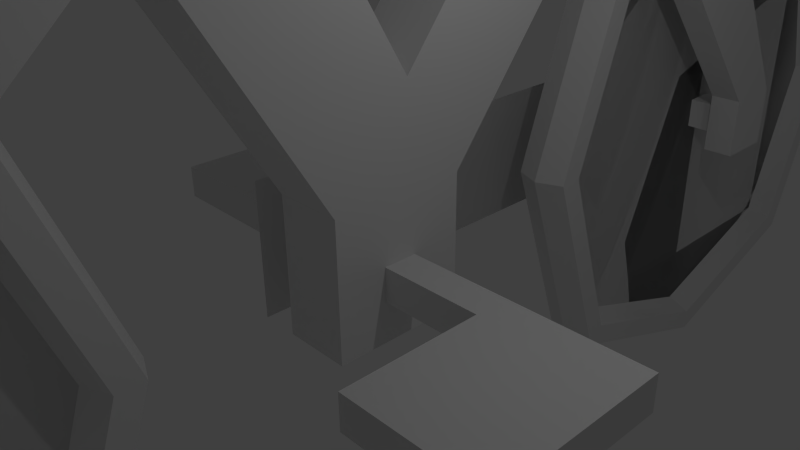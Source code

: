 # Source: bike.blend  (saved by Blender 2.76.0; exported with 4.5.12 LTS)
import bpy
from mathutils import Matrix  # noqa: F401  (used for matrix-valued properties, if any)

bpy.ops.wm.read_factory_settings(use_empty=True)
scene = bpy.context.scene
scene.name = 'Scene'

# ---- collections
col_collection_1 = bpy.data.collections.new('Collection 1'); scene.collection.children.link(col_collection_1)

# ---- materials (node trees are filled in below, after node groups)
mat_material = bpy.data.materials.new('Material')
mat_material.alpha_threshold = 0.0
mat_material.use_transparent_shadow = False
mat_material.roughness = 0.5
mat_material.line_color = (0.0, 0.0, 0.0, 1.0)

# ---- material node trees

# ---- world
world_world = bpy.data.worlds.new('World'); scene.world = world_world
world_world.color = (0.05088, 0.05088, 0.05088)
world_world.use_sun_shadow = False
world_world.sun_shadow_jitter_overblur = 0.0
world_world.cycles.sampling_method = 'MANUAL'
world_world.cycles.sample_map_resolution = 256

# ---- cameras
cam_camera = bpy.data.cameras.new('Camera')
cam_camera.clip_end = 100.0
cam_camera.lens = 35.0
cam_camera.sensor_width = 32.0
cam_camera.sensor_height = 18.0
cam_camera.ortho_scale = 7.314
cam_camera.dof.focus_distance = 0.0
cam_camera.dof.aperture_fstop = 128.0

# ---- lights
light_lamp = bpy.data.lights.new('Lamp', 'POINT')
light_lamp.transmission_factor = 0.0
light_lamp.cutoff_distance = 30.0
light_lamp.energy = 100.0
light_lamp.shadow_buffer_clip_start = 1.001
light_lamp.shadow_soft_size = 0.1
light_lamp.shadow_maximum_resolution = 0.006
light_lamp.use_absolute_resolution = True
light_lamp.cycles.use_multiple_importance_sampling = False

# ---- meshes
me_cube = bpy.data.meshes.new('Cube')
me_cube.from_pydata([(0.5312, 0.0625, -0.03125), (0.5312, -0.0625, -0.03125), (-0.5312, -0.0625, -0.03125), (-0.5312, 0.0625, -0.03125), (0.3125, 0.0625, 0.4375), (0.3125, -0.0625, 0.4375), (0.712, 0.02565, -0.212), (0.712, -0.02565, -0.212), (0.288, -0.02565, -0.212), (0.288, 0.02565, -0.212), (0.712, 0.02565, 0.212), (0.712, -0.02565, 0.212), (0.288, -0.02565, 0.212), (0.288, 0.02565, 0.212), (-0.288, 0.02565, -0.212), (-0.288, -0.02565, -0.212), (-0.712, -0.02565, -0.212), (-0.712, 0.02565, -0.212), (-0.288, 0.02565, 0.212), (-0.288, -0.02565, 0.212), (-0.712, -0.02565, 0.212), (-0.712, 0.02565, 0.212), (0.5312, 0.0625, 0.03125), (0.3125, 0.0625, 0.375), (0.5312, -0.0625, 0.03125), (0.3125, -0.0625, 0.375), (-0.5312, -0.0625, 0.03125), (-0.5312, 0.0625, 0.03125), (-0.4687, 0.0625, -0.03125), (-0.4687, 0.0625, 0.03125), (0.4688, 0.0625, -0.03125), (0.1875, 0.0625, 0.4375), (0.1875, 0.0625, 0.375), (0.4688, 0.0625, 0.03125), (0.0625, 0.06641, -0.0625), (-0.125, 0.0625, 0.4375), (-0.125, 0.0625, 0.375), (0.0625, 0.06641, 0.0625), (-0.0625, 0.06641, -0.0625), (-0.2187, 0.0625, 0.4375), (-0.25, 0.0625, 0.375), (-0.0625, 0.06641, 0.0625), (-0.4688, -0.0625, -0.03125), (-0.4688, -0.0625, 0.03125), (0.4687, -0.0625, -0.03125), (0.1875, -0.0625, 0.4375), (0.4687, -0.0625, 0.03125), (0.1875, -0.0625, 0.375), (0.0625, 0.06641, -0.0625), (-0.125, -0.0625, 0.4375), (0.0625, 0.06641, 0.0625), (-0.125, -0.0625, 0.375), (-0.0625, 0.06641, -0.0625), (-0.2188, -0.0625, 0.4375), (-0.0625, 0.06641, 0.0625), (-0.25, -0.0625, 0.375), (0.2411, -0.0625, 0.2857), (0.2411, 0.0625, 0.2857), (-0.1964, 0.0625, 0.2857), (-0.1964, -0.0625, 0.2857), (-0.5312, -0.03125, -0.03125), (-0.5312, 0.03125, -0.03125), (-0.5312, -0.03125, 0.03125), (-0.5312, 0.03125, 0.03125), (-0.1964, 0.03125, 0.2857), (-0.4687, 0.03125, -0.03125), (-0.4688, -0.03125, -0.03125), (-0.25, 0.03125, 0.375), (-0.25, -0.03125, 0.375), (-0.4687, 0.03125, 0.03125), (-0.4688, -0.03125, 0.03125), (0.5625, 0.06641, -0.0625), (0.5625, 0.06641, 0.0625), (0.4375, 0.06641, -0.0625), (0.4375, 0.06641, 0.0625), (0.5625, 0.06641, -0.0625), (0.5625, 0.06641, 0.0625), (0.4375, 0.06641, -0.0625), (0.4375, 0.06641, 0.0625), (0.5312, 0.03125, -0.03125), (0.5312, -0.03125, -0.03125), (0.5312, 0.03125, 0.03125), (0.5312, -0.03125, 0.03125), (0.3125, 0.03125, 0.375), (0.3125, -0.03125, 0.375), (0.4688, 0.03125, -0.03125), (0.4688, -0.03125, -0.03125), (0.2411, 0.03125, 0.2857), (0.4688, 0.03125, 0.03125), (0.4687, -0.03125, 0.03125), (0.1875, 0.03125, 0.375), (-0.125, 0.03125, 0.375), (0.0625, 0.03125, 0.0625), (-0.0625, 0.03125, 0.0625), (0.1875, -0.03125, 0.375), (0.0625, -0.03125, 0.0625), (-0.125, -0.03125, 0.375), (-0.0625, -0.03125, 0.0625), (0.2411, -0.03125, 0.2857), (0.008929, 0.03125, 0.1518), (-0.1964, -0.03125, 0.2857), (0.008928, -0.03125, 0.1518), (0.0625, 0.03125, -0.0625), (-0.0625, 0.03125, -0.0625), (0.0625, -0.03125, -0.0625), (-0.0625, -0.03125, -0.0625), (-0.0625, -0.01563, 0.0625), (-0.0625, 0.01562, 0.0625), (0.01562, -0.03125, -0.025), (-0.01563, -0.03125, -0.025), (0.01562, -0.03125, 0.00625), (-0.01563, -0.03125, 0.00625), (0.01562, 0.03125, 0.00625), (-0.01562, 0.03125, 0.00625), (0.01563, 0.03125, -0.025), (-0.01562, 0.03125, -0.025), (0.01562, -0.0625, -0.025), (-0.01563, -0.0625, -0.025), (0.01562, -0.0625, 0.00625), (-0.01563, -0.0625, 0.00625), (0.01562, 0.0625, 0.00625), (-0.01562, 0.0625, 0.00625), (0.01563, 0.0625, -0.025), (-0.01562, 0.0625, -0.025), (0.01562, -0.125, -0.025), (-0.01563, -0.125, -0.025), (0.01562, -0.125, 0.00625), (-0.01563, -0.125, 0.00625), (0.01562, 0.125, 0.00625), (-0.01562, 0.125, 0.00625), (0.01563, 0.125, -0.025), (-0.01562, 0.125, -0.025), (0.01562, -0.25, -0.025), (0.01562, -0.25, 0.00625), (-0.1406, -0.125, -0.025), (-0.1406, -0.125, 0.00625), (-0.1406, -0.25, 0.00625), (-0.1406, -0.25, -0.025), (-0.01562, 0.25, 0.00625), (-0.01562, 0.25, -0.025), (0.1406, 0.125, -0.025), (0.1406, 0.125, 0.00625), (0.1406, 0.25, -0.025), (0.1406, 0.25, 0.00625), (0.3125, 0.03125, 0.4375), (0.3125, -0.03125, 0.4375), (-0.2188, -0.03125, 0.4375), (-0.2188, 0.03125, 0.4375), (0.25, 0.03125, 0.4375), (0.25, -0.03125, 0.4375), (-0.1563, -0.03125, 0.4375), (-0.1562, 0.03125, 0.4375), (0.1875, 0.03125, 0.4375), (-0.125, 0.03125, 0.4375), (0.1875, -0.03125, 0.4375), (-0.125, -0.03125, 0.4375), (-0.2188, -0.03125, 0.625), (-0.2188, 0.03125, 0.625), (-0.1563, -0.03125, 0.625), (-0.1562, 0.03125, 0.625), (-0.2188, -0.03125, 0.6875), (-0.2188, 0.03125, 0.6875), (-0.1563, -0.03125, 0.6875), (-0.1562, 0.03125, 0.6875), (-0.1563, -0.2188, 0.625), (-0.2188, -0.2188, 0.625), (-0.1563, -0.2188, 0.6875), (-0.2188, -0.2188, 0.6875), (-0.1563, -0.2813, 0.625), (-0.2188, -0.2813, 0.625), (-0.1563, -0.2813, 0.6875), (-0.2188, -0.2813, 0.6875), (-0.2188, 0.2187, 0.625), (-0.1562, 0.2187, 0.625), (-0.2188, 0.2187, 0.6875), (-0.1562, 0.2187, 0.6875), (-0.2188, 0.2812, 0.625), (-0.1562, 0.2812, 0.625), (-0.2188, 0.2812, 0.6875), (-0.1562, 0.2812, 0.6875), (-0.03125, -0.2188, 0.625), (-0.03125, -0.2188, 0.6875), (-0.03125, -0.2813, 0.625), (-0.03125, -0.2813, 0.6875), (-0.03125, 0.2187, 0.6875), (-0.03125, 0.2187, 0.625), (-0.03125, 0.2812, 0.6875), (-0.03125, 0.2812, 0.625), (0.3125, 0.03125, 0.5), (0.3125, -0.03125, 0.5), (0.25, 0.03125, 0.5), (0.25, -0.03125, 0.5), (0.375, 0.09375, 0.5), (0.375, -0.09375, 0.5), (0.1875, 0.09375, 0.5), (0.1875, -0.09375, 0.5), (0.375, 0.09375, 0.5625), (0.375, -0.09375, 0.5625), (0.1875, 0.09375, 0.5625), (0.1875, -0.09375, 0.5625), (-0.3054, 0.02565, -0.1946), (-0.6946, 0.02565, -0.1946), (-0.3054, 0.02565, 0.1946), (-0.3054, -0.02565, -0.1946), (-0.6946, -0.02565, -0.1946), (-0.3054, -0.02565, 0.1946), (-0.6946, -0.02565, 0.1946), (-0.6946, 0.02565, 0.1946), (0.6946, 0.02565, -0.1946), (0.3054, 0.02565, -0.1946), (0.6946, 0.02565, 0.1946), (0.6946, -0.02565, -0.1946), (0.3054, -0.02565, -0.1946), (0.6946, -0.02565, 0.1946), (0.3054, -0.02565, 0.1946), (0.3054, 0.02565, 0.1946), (-0.2803, -3.108e-08, -0.2197), (-0.5, 0.02565, -0.2854), (-0.2146, 0.02565, -4.967e-10), (-0.5, -0.02565, -0.2854), (-0.2146, -0.02565, -4.967e-10), (-0.7197, -2.067e-08, -0.2197), (-0.7854, -0.02565, -4.967e-10), (-0.7854, 0.02565, -4.967e-10), (-0.2803, -4.311e-08, 0.2197), (-0.5, 0.02565, 0.2854), (-0.5, -0.02565, 0.2854), (-0.7197, -2.471e-08, 0.2197), (-0.5, 0.02565, -0.2616), (-0.2384, 0.02565, -4.967e-10), (-0.5, -0.02565, -0.2616), (-0.2384, -0.02565, -4.967e-10), (-0.7616, -0.02565, -4.967e-10), (-0.7616, 0.02565, -4.967e-10), (-0.5, 0.02565, 0.2616), (-0.5, -0.02565, 0.2616), (-0.3131, -3.076e-08, -0.1869), (-0.3131, -4.306e-08, 0.1869), (-0.6869, -2.453e-08, 0.1869), (-0.6869, -1.99e-08, -0.1869), (-0.751, -2.011e-08, -4.967e-10), (-0.5, -3.521e-08, 0.251), (-0.5, -2.43e-08, -0.251), (-0.249, -3.937e-08, -4.967e-10), (-0.7959, -2.057e-08, -4.967e-10), (-0.2041, -3.946e-08, -4.967e-10), (-0.5, -3.572e-08, 0.2959), (-0.5, -2.504e-08, -0.2959), (0.7197, -3.108e-08, -0.2197), (0.5, 0.02565, -0.2854), (0.7854, 0.02565, -4.967e-10), (0.5, -0.02565, -0.2854), (0.7854, -0.02565, -4.967e-10), (0.2803, -2.067e-08, -0.2197), (0.2146, -0.02565, -4.967e-10), (0.2146, 0.02565, -4.967e-10), (0.7197, -4.311e-08, 0.2197), (0.5, 0.02565, 0.2854), (0.5, -0.02565, 0.2854), (0.2803, -2.471e-08, 0.2197), (0.5, 0.02565, -0.2616), (0.7616, 0.02565, -4.967e-10), (0.5, -0.02565, -0.2616), (0.7616, -0.02565, -4.967e-10), (0.2384, -0.02565, -4.967e-10), (0.2384, 0.02565, -4.967e-10), (0.5, 0.02565, 0.2616), (0.5, -0.02565, 0.2616), (0.6869, -3.076e-08, -0.1869), (0.6869, -4.306e-08, 0.1869), (0.3131, -2.453e-08, 0.1869), (0.3131, -1.99e-08, -0.1869), (0.249, -2.011e-08, -4.967e-10), (0.5, -3.521e-08, 0.251), (0.751, -3.937e-08, -4.967e-10), (0.5, -2.43e-08, -0.251), (0.2041, -2.057e-08, -4.967e-10), (0.7959, -3.946e-08, -4.967e-10), (0.5, -3.572e-08, 0.2959), (0.5, -2.504e-08, -0.2959), (-0.4844, 0.03125, -0.01562), (-0.5156, 0.03125, -0.01562), (-0.4844, 0.03125, 0.01562), (-0.5156, 0.03125, 0.01562), (-0.5156, -0.03125, 0.01562), (-0.4844, -0.03125, 0.01562), (-0.4844, -0.03125, -0.01562), (-0.5156, -0.03125, -0.01562), (0.4844, -0.03125, -0.01562), (0.5156, -0.03125, -0.01562), (0.4844, -0.03125, 0.01562), (0.5156, -0.03125, 0.01562), (0.4844, 0.03125, -0.01562), (0.5156, 0.03125, -0.01562), (0.4844, 0.03125, 0.01562), (0.5156, 0.03125, 0.01562), (-0.751, -1.49e-08, -4.655e-09), (-0.6869, -2.98e-08, 0.1869), (-0.6869, -1.49e-08, -0.1869), (-0.5, -2.98e-08, 0.251), (-0.3131, -4.47e-08, 0.1869), (-0.5, -2.98e-08, -0.251), (-0.3131, -2.98e-08, -0.1869), (-0.249, -4.47e-08, -4.655e-09), (0.249, -1.49e-08, -4.655e-09), (0.3131, -2.98e-08, 0.1869), (0.3131, -1.49e-08, -0.1869), (0.5, -2.98e-08, 0.251), (0.6869, -4.47e-08, 0.1869), (0.751, -4.47e-08, -4.655e-09), (0.6869, -2.98e-08, -0.1869), (0.5, -2.98e-08, -0.251)], [(32, 47), (36, 51), (58, 59), (97, 106), (107, 93)], [(94, 154, 155, 96), (80, 82, 24, 1), (42, 43, 26, 2), (61, 63, 27, 3), (279, 251, 8, 253), (278, 259, 12, 258), (277, 256, 11, 252), (249, 9, 209, 260), (276, 259, 13, 255), (251, 7, 211, 262), (247, 219, 16, 221), (246, 227, 20, 226), (245, 224, 19, 220), (225, 18, 202, 234), (244, 227, 21, 223), (218, 14, 200, 229), (29, 28, 3, 27), (82, 84, 25, 24), (34, 38, 41, 37), (4, 23, 32, 31), (37, 78, 77, 34), (48, 50, 54, 52), (153, 155, 154, 152), (51, 49, 53, 55), (25, 5, 45, 47), (40, 36, 58, 29, 27), (65, 69, 282, 280), (36, 40, 39, 35), (96, 91, 153, 155), (73, 74, 50, 48), (63, 67, 40, 27), (25, 47, 56, 46, 24), (57, 32, 23, 22, 33), (64, 69, 29, 58), (66, 70, 43, 42), (91, 153, 152, 90), (88, 33, 30, 85), (60, 66, 42, 2), (95, 98, 94, 101), (56, 47, 94, 98), (103, 102, 104, 105), (51, 55, 26, 43, 59), (3, 28, 65, 61), (28, 29, 69, 65), (40, 55, 53, 146, 147, 39), (64, 67, 63, 69), (62, 70, 285, 284), (26, 55, 68, 62), (2, 26, 62, 60), (79, 85, 30, 0), (71, 72, 74, 73), (76, 75, 77, 78), (1, 44, 86, 80), (33, 88, 87, 57), (46, 89, 86, 44), (22, 23, 83, 81), (0, 22, 81, 79), (88, 294, 295, 81), (88, 85, 292, 294), (80, 86, 288, 289), (88, 81, 83, 87), (5, 25, 84, 83, 23, 4, 144, 145), (101, 96, 100, 97), (114, 122, 120, 112), (99, 101, 94, 90), (99, 91, 96, 101), (105, 104, 108, 109), (109, 108, 116, 117), (115, 123, 122, 114), (113, 121, 123, 115), (112, 120, 121, 113), (111, 119, 118, 110), (143, 138, 129, 128, 141), (139, 138, 143, 142), (129, 138, 139, 131), (140, 130, 131, 139, 142), (140, 142, 143, 141), (130, 128, 141, 140), (127, 135, 136, 133, 126), (90, 94, 154, 152), (32, 90, 152, 31), (144, 148, 190, 188), (45, 154, 94, 47), (155, 49, 51, 96), (91, 36, 35, 153), (153, 35, 39, 147, 151, 150, 146, 53, 49, 155), (145, 149, 148, 144, 4, 31, 152, 154, 45, 5), (96, 91, 90, 94), (158, 162, 166, 164), (160, 162, 163, 161), (157, 156, 160, 161), (159, 157, 172, 173), (158, 159, 163, 162), (165, 164, 168, 169), (162, 160, 167, 166), (156, 158, 164, 165), (160, 156, 165, 167), (169, 168, 170, 171), (167, 165, 169, 171), (166, 167, 171, 170), (177, 179, 186, 187), (172, 174, 178, 176), (157, 161, 174, 172), (163, 159, 173, 175), (161, 163, 175, 174), (177, 176, 178, 179), (173, 172, 176, 177), (179, 175, 184, 186), (174, 175, 179, 178), (180, 181, 183, 182), (184, 185, 187, 186), (168, 164, 180, 182), (170, 168, 182, 183), (173, 177, 187, 185), (175, 173, 185, 184), (166, 170, 183, 181), (164, 166, 181, 180), (191, 189, 193, 195), (145, 144, 188, 189), (149, 145, 189, 191), (148, 149, 191, 190), (192, 194, 198, 196), (190, 191, 195, 194), (188, 190, 194, 192), (189, 188, 192, 193), (196, 198, 199, 197), (193, 192, 196, 197), (195, 193, 197, 199), (194, 195, 199, 198), (104, 102, 92, 95), (97, 95, 101), (62, 68, 100, 70), (93, 97, 100, 64), (92, 99, 90, 87), (89, 46, 56, 98), (68, 67, 64, 100), (59, 43, 70, 100), (100, 96, 51, 59), (84, 82, 89, 98), (98, 87, 83, 84), (93, 99, 92), (93, 64, 91, 99), (57, 87, 90, 32), (58, 36, 91, 64), (95, 92, 87, 98), (103, 105, 97, 93), (93, 113, 115, 103), (111, 109, 117, 119), (97, 111, 110, 95), (102, 114, 112, 92), (97, 105, 109, 111), (103, 115, 114, 102), (92, 112, 113, 93), (95, 110, 108, 104), (110, 118, 116, 108), (123, 131, 130, 122), (118, 126, 124, 116), (119, 117, 125, 127), (120, 128, 129, 121), (122, 130, 128, 120), (121, 129, 131, 123), (119, 127, 126, 118), (117, 116, 124, 125), (126, 133, 132, 124), (125, 134, 135, 127), (137, 132, 133, 136), (125, 124, 132, 137, 134), (134, 137, 136, 135), (151, 147, 157, 159), (150, 151, 159, 158), (146, 150, 158, 156), (147, 146, 156, 157), (243, 236, 203, 231), (223, 21, 207, 233), (219, 15, 203, 230), (217, 17, 201, 228), (226, 20, 206, 235), (222, 16, 204, 232), (220, 19, 205, 231), (258, 12, 214, 267), (254, 8, 212, 264), (252, 11, 213, 263), (250, 6, 208, 261), (257, 10, 210, 266), (255, 13, 215, 265), (242, 230, 203, 236), (241, 237, 205, 235), (240, 239, 201, 233), (275, 262, 211, 268), (274, 268, 211, 263), (273, 269, 213, 267), (272, 271, 209, 265), (238, 240, 233, 207), (206, 232, 240, 238), (232, 204, 239, 240), (238, 241, 235, 206), (207, 234, 241, 238), (234, 202, 237, 241), (228, 242, 236, 200), (201, 239, 242, 228), (239, 204, 230, 242), (15, 220, 231, 203), (20, 222, 232, 206), (19, 226, 235, 205), (14, 217, 228, 200), (16, 219, 230, 204), (17, 223, 233, 201), (237, 243, 231, 205), (202, 229, 243, 237), (229, 200, 236, 243), (18, 218, 229, 202), (221, 244, 223, 17), (16, 222, 244, 221), (222, 20, 227, 244), (21, 225, 234, 207), (216, 245, 220, 15), (14, 218, 245, 216), (218, 18, 224, 245), (224, 246, 226, 19), (18, 225, 246, 224), (225, 21, 227, 246), (217, 247, 221, 17), (14, 216, 247, 217), (216, 15, 219, 247), (270, 272, 265, 215), (214, 264, 272, 270), (264, 212, 271, 272), (270, 273, 267, 214), (215, 266, 273, 270), (266, 210, 269, 273), (269, 274, 263, 213), (210, 261, 274, 269), (261, 208, 268, 274), (260, 275, 268, 208), (209, 271, 275, 260), (271, 212, 262, 275), (9, 255, 265, 209), (13, 257, 266, 215), (10, 250, 261, 210), (7, 252, 263, 211), (12, 254, 264, 214), (11, 258, 267, 213), (8, 251, 262, 212), (253, 276, 255, 9), (8, 254, 276, 253), (254, 12, 259, 276), (6, 249, 260, 208), (248, 277, 252, 7), (6, 250, 277, 248), (250, 10, 256, 277), (256, 278, 258, 11), (10, 257, 278, 256), (257, 13, 259, 278), (249, 279, 253, 9), (6, 248, 279, 249), (248, 7, 251, 279), (281, 280, 286, 287), (61, 65, 280, 281), (69, 63, 283, 282), (63, 61, 281, 283), (282, 283, 284, 285), (70, 66, 286, 285), (60, 62, 284, 287), (66, 60, 287, 286), (280, 282, 285, 286), (281, 287, 284, 283), (290, 291, 295, 294), (86, 89, 290, 288), (89, 82, 291, 290), (82, 80, 289, 291), (289, 288, 292, 293), (22, 0, 30, 33), (79, 81, 295, 293), (85, 79, 293, 292), (288, 290, 294, 292), (289, 293, 295, 291), (306, 304, 305, 307, 308, 309, 310, 311), (298, 296, 297, 299, 300, 303, 302, 301), (272, 271, 275, 268, 274, 269, 273, 270), (240, 239, 242, 236, 243, 237, 241, 238), (1, 24, 46, 44), (68, 55, 40, 67)])
_uv = me_cube.uv_layers.new(name='UVMap')
_uv.uv.foreach_set('vector', [0.3431, 0.8401, 0.3431, 0.8635, 0.2258, 0.8635, 0.2258, 0.8401, 0.7663, 0.6046, 0.7781, 0.6249, 0.768, 0.6308, 0.7561, 0.6105, 0.962, 0.4208, 0.9471, 0.4389, 0.929, 0.4241, 0.9438, 0.4059, 0.9561, 0.6594, 0.97, 0.6784, 0.9605, 0.6853, 0.9467, 0.6663, 0.7356, 0.08831, 0.7248, 0.08641, 0.722, 0.002693, 0.7323, 0.0004969, 0.4678, 0.2246, 0.3994, 0.1701, 0.4079, 0.1639, 0.4729, 0.2145, 0.6365, 0.2246, 0.5521, 0.2479, 0.5521, 0.2373, 0.6313, 0.2145, 0.7248, 0.4103, 0.722, 0.494, 0.7133, 0.4893, 0.7167, 0.4115, 0.3686, 0.4084, 0.3994, 0.3266, 0.4079, 0.3328, 0.3794, 0.4103, 0.7248, 0.08641, 0.6963, 0.1639, 0.6889, 0.1584, 0.7167, 0.08516, 0.3676, 0.3367, 0.3568, 0.3348, 0.3539, 0.251, 0.3642, 0.2488, 0.0997, 0.473, 0.0313, 0.4184, 0.0398, 0.4123, 0.1049, 0.4628, 0.2684, 0.473, 0.184, 0.4962, 0.184, 0.4857, 0.2632, 0.4628, 0.1049, 0.03388, 0.184, 0.01102, 0.184, 0.02029, 0.1084, 0.04091, 0.0004969, 0.16, 0.0313, 0.07826, 0.0398, 0.08445, 0.01131, 0.1619, 0.2632, 0.03388, 0.3283, 0.08445, 0.3208, 0.0899, 0.2596, 0.04091, 0.9416, 0.6991, 0.9277, 0.6802, 0.9467, 0.6663, 0.9605, 0.6853, 0.7797, 0.6312, 0.7737, 0.784, 0.762, 0.7836, 0.768, 0.6308, 0.6986, 0.9819, 0.6517, 0.9819, 0.6517, 0.935, 0.6986, 0.935, 0.8307, 0.7819, 0.8432, 0.762, 0.8829, 0.787, 0.8704, 0.8068, 0.6986, 0.935, 0.8394, 0.935, 0.8394, 0.9819, 0.6986, 0.9819, 0.4303, 0.8963, 0.4303, 0.9432, 0.3833, 0.9432, 0.3833, 0.8963, 0.2258, 0.887, 0.2258, 0.8635, 0.3431, 0.8635, 0.3431, 0.887, 0.9653, 0.6205, 0.9504, 0.6387, 0.9232, 0.6164, 0.929, 0.5908, 0.762, 0.7836, 0.7738, 0.8039, 0.7332, 0.8275, 0.7214, 0.8072, 0.9514, 0.8517, 0.9136, 0.8794, 0.9154, 0.8366, 0.9416, 0.6991, 0.9605, 0.6853, 0.3469, 0.6003, 0.3348, 0.5801, 0.3428, 0.5821, 0.3489, 0.5922, 0.9136, 0.8794, 0.9514, 0.8517, 0.9558, 0.8776, 0.9274, 0.8984, 0.3519, 0.8638, 0.3753, 0.8638, 0.3753, 0.8872, 0.3519, 0.8872, 0.571, 0.8963, 0.571, 0.9432, 0.4303, 0.9432, 0.4303, 0.8963, 0.9722, 0.6859, 0.9632, 0.8524, 0.9514, 0.8517, 0.9605, 0.6853, 0.762, 0.7836, 0.7214, 0.8072, 0.7219, 0.7681, 0.7477, 0.6426, 0.768, 0.6308, 0.8837, 0.7479, 0.8829, 0.787, 0.8432, 0.762, 0.8424, 0.6091, 0.8623, 0.6216, 0.9039, 0.8344, 0.93, 0.6969, 0.9416, 0.6991, 0.9154, 0.8366, 0.9694, 0.4117, 0.9876, 0.4265, 0.9801, 0.4356, 0.962, 0.4208, 0.2258, 0.9105, 0.2258, 0.887, 0.3431, 0.887, 0.3431, 0.9105, 0.9009, 0.6043, 0.8946, 0.6142, 0.8748, 0.6017, 0.881, 0.5918, 0.9513, 0.3968, 0.9694, 0.4117, 0.962, 0.4208, 0.9438, 0.4059, 0.8338, 0.4561, 0.9009, 0.5399, 0.8808, 0.5734, 0.8137, 0.4896, 0.7219, 0.7681, 0.7214, 0.8072, 0.7097, 0.8071, 0.7102, 0.768, 0.9136, 0.3462, 0.9136, 0.2993, 0.937, 0.2993, 0.937, 0.3462, 0.9653, 0.6205, 0.929, 0.5908, 0.929, 0.4241, 0.9471, 0.4389, 0.9658, 0.5776, 0.9467, 0.6663, 0.9277, 0.6802, 0.9208, 0.6707, 0.9397, 0.6569, 0.9277, 0.6802, 0.9088, 0.694, 0.9019, 0.6846, 0.9208, 0.6707, 0.5761, 0.1516, 0.5761, 0.1047, 0.6023, 0.1047, 0.6023, 0.1164, 0.6023, 0.1399, 0.6023, 0.1516, 0.198, 0.5508, 0.198, 0.5117, 0.3549, 0.5681, 0.3348, 0.5801, 0.01763, 0.5681, 0.03774, 0.5801, 0.0297, 0.5821, 0.01964, 0.5761, 0.929, 0.4241, 0.929, 0.5908, 0.9172, 0.5908, 0.9172, 0.4241, 0.9438, 0.4059, 0.929, 0.4241, 0.9199, 0.4166, 0.9347, 0.3985, 0.8612, 0.5793, 0.881, 0.5918, 0.8748, 0.6017, 0.8549, 0.5892, 0.6179, 0.8963, 0.6179, 0.9432, 0.571, 0.9432, 0.571, 0.8963, 0.8863, 0.935, 0.8863, 0.9819, 0.8394, 0.9819, 0.8394, 0.935, 0.7561, 0.6105, 0.7359, 0.6223, 0.73, 0.6122, 0.7502, 0.6004, 0.8623, 0.6216, 0.8738, 0.6196, 0.8953, 0.7459, 0.8837, 0.7479, 0.7156, 0.6341, 0.7097, 0.624, 0.73, 0.6122, 0.7359, 0.6223, 0.8424, 0.6091, 0.8432, 0.762, 0.8314, 0.7621, 0.8307, 0.6091, 0.8549, 0.5892, 0.8424, 0.6091, 0.8325, 0.6028, 0.845, 0.583, 0.6379, 0.5276, 0.6461, 0.5267, 0.6553, 0.534, 0.6562, 0.5423, 0.6379, 0.5276, 0.6525, 0.5093, 0.6534, 0.5176, 0.6461, 0.5267, 0.3286, 0.524, 0.3469, 0.5093, 0.346, 0.5176, 0.3369, 0.5249, 0.6379, 0.5276, 0.6562, 0.5423, 0.5115, 0.5918, 0.5115, 0.5488, 0.6355, 0.377, 0.659, 0.377, 0.659, 0.3887, 0.659, 0.4122, 0.659, 0.4239, 0.6355, 0.4239, 0.6355, 0.4122, 0.6355, 0.3888, 0.8137, 0.4896, 0.7635, 0.5734, 0.7366, 0.5399, 0.7869, 0.4561, 0.6986, 0.2714, 0.6986, 0.2597, 0.7103, 0.2597, 0.7103, 0.2714, 0.1122, 0.9887, 0.1122, 0.9652, 0.2195, 0.9652, 0.2195, 0.9887, 0.1122, 0.9887, 0.01445, 0.9887, 0.01445, 0.9652, 0.1122, 0.9652, 0.7869, 0.4092, 0.8338, 0.4092, 0.8162, 0.4233, 0.8045, 0.4233, 0.4926, 0.6281, 0.4926, 0.6398, 0.4808, 0.6398, 0.4808, 0.6281, 0.6869, 0.2714, 0.6869, 0.2597, 0.6986, 0.2597, 0.6986, 0.2714, 0.6751, 0.2714, 0.6751, 0.2597, 0.6869, 0.2597, 0.6869, 0.2714, 0.7103, 0.2714, 0.7103, 0.2597, 0.722, 0.2597, 0.722, 0.2714, 0.4926, 0.6633, 0.4808, 0.6633, 0.4808, 0.6515, 0.4926, 0.6515, 0.153, 0.8277, 0.2116, 0.8277, 0.2116, 0.8746, 0.1999, 0.8746, 0.153, 0.8746, 0.04742, 0.8863, 0.04742, 0.8746, 0.1061, 0.8746, 0.1061, 0.8863, 0.0004969, 0.8746, 0.04742, 0.8746, 0.04742, 0.8863, 0.0004969, 0.8863, 0.153, 0.8863, 0.1999, 0.8863, 0.2116, 0.8863, 0.2116, 0.9332, 0.153, 0.9332, 0.153, 0.8863, 0.1061, 0.8863, 0.1061, 0.8746, 0.153, 0.8746, 0.1999, 0.8863, 0.1999, 0.8746, 0.153, 0.8746, 0.153, 0.8863, 0.8505, 0.8612, 0.8036, 0.8612, 0.8036, 0.8143, 0.8622, 0.8143, 0.8622, 0.8612, 0.3761, 0.8005, 0.3761, 0.824, 0.3526, 0.824, 0.3526, 0.8005, 0.5651, 0.4239, 0.5651, 0.4122, 0.5886, 0.4122, 0.5886, 0.4239, 0.4924, 0.9608, 0.5159, 0.9608, 0.5159, 0.9842, 0.4924, 0.9842, 0.5886, 0.377, 0.5886, 0.3888, 0.5651, 0.3888, 0.5651, 0.377, 0.6375, 0.1164, 0.6375, 0.1047, 0.661, 0.1047, 0.661, 0.1164, 0.661, 0.1399, 0.661, 0.1516, 0.6375, 0.1516, 0.6375, 0.1399, 0.6375, 0.1399, 0.6375, 0.1516, 0.6023, 0.1516, 0.6023, 0.1399, 0.6258, 0.1399, 0.6258, 0.1164, 0.6023, 0.1164, 0.6023, 0.1047, 0.6375, 0.1047, 0.6375, 0.1164, 0.6355, 0.3888, 0.612, 0.3888, 0.612, 0.4122, 0.6355, 0.4122, 0.6355, 0.4239, 0.5886, 0.4239, 0.5886, 0.4122, 0.5886, 0.3888, 0.5886, 0.377, 0.6355, 0.377, 0.3636, 0.9855, 0.3636, 0.962, 0.4809, 0.962, 0.4809, 0.9855, 0.4797, 0.7847, 0.4797, 0.8082, 0.4093, 0.8082, 0.4093, 0.7847, 0.4797, 0.8316, 0.4797, 0.8082, 0.5031, 0.8082, 0.5031, 0.8316, 0.5031, 0.8551, 0.4797, 0.8551, 0.4797, 0.8316, 0.5031, 0.8316, 0.5031, 0.8785, 0.5031, 0.8551, 0.5735, 0.8551, 0.5735, 0.8785, 0.4797, 0.7847, 0.5031, 0.7847, 0.5031, 0.8082, 0.4797, 0.8082, 0.4093, 0.8551, 0.4093, 0.8785, 0.3858, 0.8785, 0.3858, 0.8551, 0.4797, 0.8082, 0.4797, 0.8316, 0.4093, 0.8316, 0.4093, 0.8082, 0.4797, 0.8551, 0.4797, 0.8785, 0.4093, 0.8785, 0.4093, 0.8551, 0.4797, 0.8316, 0.4797, 0.8551, 0.4093, 0.8551, 0.4093, 0.8316, 0.3858, 0.8551, 0.3624, 0.8551, 0.3624, 0.8316, 0.3858, 0.8316, 0.4093, 0.8316, 0.4093, 0.8551, 0.3858, 0.8551, 0.3858, 0.8316, 0.4093, 0.8082, 0.4093, 0.8316, 0.3858, 0.8316, 0.3858, 0.8082, 0.7757, 0.1022, 0.7757, 0.0787, 0.8227, 0.0787, 0.8227, 0.1022, 0.5735, 0.8551, 0.5735, 0.8316, 0.597, 0.8316, 0.597, 0.8551, 0.5031, 0.8551, 0.5031, 0.8316, 0.5735, 0.8316, 0.5735, 0.8551, 0.5031, 0.8082, 0.5031, 0.7847, 0.5735, 0.7847, 0.5735, 0.8082, 0.5031, 0.8316, 0.5031, 0.8082, 0.5735, 0.8082, 0.5735, 0.8316, 0.6204, 0.8551, 0.597, 0.8551, 0.597, 0.8316, 0.6204, 0.8316, 0.5735, 0.8785, 0.5735, 0.8551, 0.597, 0.8551, 0.597, 0.8785, 0.7757, 0.1725, 0.7757, 0.1491, 0.8227, 0.1491, 0.8227, 0.1725, 0.5735, 0.8316, 0.5735, 0.8082, 0.597, 0.8082, 0.597, 0.8316, 0.9415, 0.1724, 0.918, 0.1726, 0.9179, 0.1492, 0.9413, 0.149, 0.8227, 0.1491, 0.8461, 0.1491, 0.8461, 0.1725, 0.8227, 0.1725, 0.8708, 0.126, 0.8706, 0.1026, 0.9175, 0.1022, 0.9177, 0.1257, 0.871, 0.1495, 0.8708, 0.126, 0.9177, 0.1257, 0.9179, 0.1492, 0.7757, 0.1256, 0.7757, 0.1022, 0.8227, 0.1022, 0.8227, 0.1256, 0.7757, 0.1491, 0.7757, 0.1256, 0.8227, 0.1256, 0.8227, 0.1491, 0.8711, 0.1729, 0.871, 0.1495, 0.9179, 0.1492, 0.918, 0.1726, 0.8706, 0.1026, 0.8705, 0.0791, 0.9174, 0.07877, 0.9175, 0.1022, 0.6384, 0.6972, 0.6619, 0.6972, 0.6853, 0.7206, 0.615, 0.7206, 0.5628, 0.9608, 0.5862, 0.9608, 0.5862, 0.9842, 0.5628, 0.9842, 0.5393, 0.9608, 0.5628, 0.9608, 0.5628, 0.9842, 0.5393, 0.9842, 0.5159, 0.9608, 0.5393, 0.9608, 0.5393, 0.9842, 0.5159, 0.9842, 0.4742, 0.7206, 0.5446, 0.7206, 0.5446, 0.7441, 0.4742, 0.7441, 0.6384, 0.6737, 0.6384, 0.6972, 0.615, 0.7206, 0.615, 0.6503, 0.6619, 0.6737, 0.6384, 0.6737, 0.615, 0.6503, 0.6853, 0.6503, 0.6619, 0.6972, 0.6619, 0.6737, 0.6853, 0.6503, 0.6853, 0.7206, 0.6853, 0.8145, 0.615, 0.8145, 0.615, 0.7441, 0.6853, 0.7441, 0.4038, 0.7206, 0.4742, 0.7206, 0.4742, 0.7441, 0.4038, 0.7441, 0.615, 0.7206, 0.6853, 0.7206, 0.6853, 0.7441, 0.615, 0.7441, 0.5446, 0.7206, 0.615, 0.7206, 0.615, 0.7441, 0.5446, 0.7441, 0.9136, 0.2758, 0.9136, 0.2993, 0.8666, 0.2993, 0.8666, 0.2758, 0.7869, 0.4561, 0.8338, 0.4561, 0.8137, 0.4896, 0.01763, 0.5681, 0.1745, 0.5117, 0.1745, 0.5508, 0.03774, 0.5801, 0.198, 0.6485, 0.1745, 0.6485, 0.1745, 0.5508, 0.198, 0.5508, 0.8666, 0.2993, 0.8331, 0.3194, 0.7493, 0.2524, 0.7829, 0.2322, 0.7362, 0.6402, 0.7477, 0.6426, 0.7219, 0.7681, 0.7104, 0.7658, 0.1745, 0.5117, 0.198, 0.5117, 0.198, 0.5508, 0.1745, 0.5508, 0.9658, 0.5776, 0.9471, 0.4389, 0.9587, 0.4374, 0.9774, 0.576, 0.9775, 0.5777, 0.977, 0.6206, 0.9653, 0.6205, 0.9658, 0.5776, 0.488, 0.5918, 0.3433, 0.5423, 0.3616, 0.5276, 0.488, 0.5488, 0.488, 0.5488, 0.5115, 0.5488, 0.5115, 0.5918, 0.488, 0.5918, 0.8666, 0.3462, 0.8331, 0.3194, 0.8666, 0.2993, 0.8666, 0.3462, 0.7829, 0.3965, 0.7493, 0.3697, 0.8331, 0.3194, 0.8837, 0.7479, 0.8954, 0.7482, 0.8946, 0.7872, 0.8829, 0.787, 0.9154, 0.8366, 0.9136, 0.8794, 0.9019, 0.8789, 0.9037, 0.8361, 0.488, 0.4415, 0.5115, 0.4415, 0.5115, 0.5488, 0.488, 0.5488, 0.9136, 0.3462, 0.9136, 0.3697, 0.8666, 0.3697, 0.8666, 0.3462, 0.8666, 0.3462, 0.8878, 0.3286, 0.8995, 0.3286, 0.9136, 0.3462, 0.4926, 0.6164, 0.4926, 0.6281, 0.4808, 0.6281, 0.4808, 0.6164, 0.7869, 0.4561, 0.8045, 0.435, 0.8162, 0.435, 0.8338, 0.4561, 0.9136, 0.2993, 0.8995, 0.3169, 0.8878, 0.3169, 0.8666, 0.2993, 0.7869, 0.4561, 0.7869, 0.4092, 0.8045, 0.4233, 0.8045, 0.435, 0.9136, 0.3462, 0.8995, 0.3286, 0.8995, 0.3169, 0.9136, 0.2993, 0.8666, 0.2993, 0.8878, 0.3169, 0.8878, 0.3286, 0.8666, 0.3462, 0.8338, 0.4561, 0.8162, 0.435, 0.8162, 0.4233, 0.8338, 0.4092, 0.4926, 0.6515, 0.4808, 0.6515, 0.4808, 0.6398, 0.4926, 0.6398, 0.6884, 0.2541, 0.6884, 0.2307, 0.7002, 0.2307, 0.7002, 0.2541, 0.4698, 0.6562, 0.4463, 0.6562, 0.4463, 0.6445, 0.4698, 0.6445, 0.4698, 0.621, 0.4698, 0.6327, 0.4463, 0.6327, 0.4463, 0.621, 0.7119, 0.2541, 0.7119, 0.2307, 0.7236, 0.2307, 0.7236, 0.2541, 0.7002, 0.2541, 0.7002, 0.2307, 0.7119, 0.2307, 0.7119, 0.2541, 0.6767, 0.2541, 0.6767, 0.2307, 0.6884, 0.2307, 0.6884, 0.2541, 0.4698, 0.6679, 0.4463, 0.6679, 0.4463, 0.6562, 0.4698, 0.6562, 0.4698, 0.6327, 0.4698, 0.6445, 0.4463, 0.6445, 0.4463, 0.6327, 0.6511, 0.8612, 0.698, 0.8612, 0.698, 0.8729, 0.6511, 0.8729, 0.8505, 0.8729, 0.8036, 0.8729, 0.8036, 0.8612, 0.8505, 0.8612, 0.7567, 0.8729, 0.698, 0.8729, 0.698, 0.8612, 0.7567, 0.8612, 0.8505, 0.8729, 0.8622, 0.8729, 0.8622, 0.9198, 0.8036, 0.9198, 0.8036, 0.8729, 0.8036, 0.8729, 0.7567, 0.8729, 0.7567, 0.8612, 0.8036, 0.8612, 0.2648, 0.9215, 0.2882, 0.9215, 0.2882, 0.9919, 0.2648, 0.9919, 0.2413, 0.9215, 0.2648, 0.9215, 0.2648, 0.9919, 0.2413, 0.9919, 0.3117, 0.9215, 0.3351, 0.9215, 0.3351, 0.9919, 0.3117, 0.9919, 0.2882, 0.9215, 0.3117, 0.9215, 0.3117, 0.9919, 0.2882, 0.9919, 0.2548, 0.4464, 0.3126, 0.4009, 0.3208, 0.4068, 0.2596, 0.4558, 0.01131, 0.1619, 0.0398, 0.08445, 0.0473, 0.0899, 0.01946, 0.1632, 0.3568, 0.3348, 0.3283, 0.4123, 0.3208, 0.4068, 0.3486, 0.3335, 0.3568, 0.1619, 0.3539, 0.2457, 0.3452, 0.241, 0.3486, 0.1632, 0.1049, 0.4628, 0.0398, 0.4123, 0.0473, 0.4068, 0.1084, 0.4558, 0.01131, 0.3348, 0.01417, 0.251, 0.02287, 0.2557, 0.01946, 0.3335, 0.2632, 0.4628, 0.184, 0.4857, 0.184, 0.4764, 0.2596, 0.4558, 0.4729, 0.2145, 0.4079, 0.1639, 0.4154, 0.1584, 0.4765, 0.2074, 0.3794, 0.08641, 0.3822, 0.002693, 0.3909, 0.007368, 0.3875, 0.08516, 0.6313, 0.2145, 0.5521, 0.2373, 0.5521, 0.2281, 0.6277, 0.2074, 0.6313, 0.2822, 0.6963, 0.3328, 0.6888, 0.3383, 0.6277, 0.2893, 0.4729, 0.2822, 0.5521, 0.2594, 0.5521, 0.2686, 0.4765, 0.2893, 0.3794, 0.4103, 0.4079, 0.3328, 0.4154, 0.3383, 0.3875, 0.4115, 0.3381, 0.3318, 0.3486, 0.3335, 0.3208, 0.4068, 0.3126, 0.4009, 0.1133, 0.4464, 0.184, 0.4663, 0.184, 0.4764, 0.1084, 0.4558, 0.02994, 0.1649, 0.03252, 0.2389, 0.02287, 0.241, 0.01946, 0.1632, 0.7062, 0.08348, 0.7167, 0.08516, 0.6889, 0.1584, 0.6807, 0.1525, 0.6229, 0.198, 0.6807, 0.1525, 0.6889, 0.1584, 0.6277, 0.2074, 0.4813, 0.198, 0.5521, 0.218, 0.5521, 0.2281, 0.4765, 0.2074, 0.398, 0.4132, 0.4006, 0.4872, 0.3909, 0.4893, 0.3875, 0.4115, 0.05544, 0.09583, 0.02994, 0.1649, 0.01946, 0.1632, 0.0473, 0.0899, 0.0473, 0.4068, 0.01946, 0.3335, 0.02994, 0.3318, 0.05544, 0.4009, 0.01946, 0.3335, 0.02287, 0.2557, 0.03252, 0.2578, 0.02994, 0.3318, 0.05544, 0.4009, 0.1133, 0.4464, 0.1084, 0.4558, 0.0473, 0.4068, 0.0473, 0.0899, 0.1084, 0.04091, 0.1132, 0.05035, 0.05544, 0.09583, 0.1084, 0.04091, 0.184, 0.02029, 0.184, 0.03036, 0.1132, 0.05035, 0.3486, 0.1632, 0.3381, 0.1649, 0.3126, 0.09583, 0.3208, 0.0899, 0.3452, 0.241, 0.3356, 0.2389, 0.3381, 0.1649, 0.3486, 0.1632, 0.3356, 0.2578, 0.3452, 0.2557, 0.3486, 0.3335, 0.3381, 0.3318, 0.3283, 0.4123, 0.2632, 0.4628, 0.2596, 0.4558, 0.3208, 0.4068, 0.0398, 0.4123, 0.01131, 0.3348, 0.01946, 0.3335, 0.0473, 0.4068, 0.184, 0.4857, 0.1049, 0.4628, 0.1084, 0.4558, 0.184, 0.4764, 0.3283, 0.08445, 0.3568, 0.1619, 0.3486, 0.1632, 0.3208, 0.0899, 0.3539, 0.251, 0.3568, 0.3348, 0.3486, 0.3335, 0.3452, 0.2557, 0.01418, 0.2457, 0.01131, 0.1619, 0.01946, 0.1632, 0.02287, 0.241, 0.184, 0.4663, 0.2548, 0.4464, 0.2596, 0.4558, 0.184, 0.4764, 0.184, 0.02029, 0.2596, 0.04091, 0.2548, 0.05035, 0.184, 0.03036, 0.2596, 0.04091, 0.3208, 0.0899, 0.3126, 0.09583, 0.2548, 0.05035, 0.184, 0.01102, 0.2632, 0.03388, 0.2596, 0.04091, 0.184, 0.02029, 0.003877, 0.2479, 0.0004969, 0.16, 0.01131, 0.1619, 0.01418, 0.2457, 0.01417, 0.251, 0.01131, 0.3348, 0.0004969, 0.3367, 0.003876, 0.2488, 0.01131, 0.3348, 0.0398, 0.4123, 0.0313, 0.4184, 0.0004969, 0.3367, 0.0398, 0.08445, 0.1049, 0.03388, 0.1084, 0.04091, 0.0473, 0.0899, 0.3368, 0.4184, 0.2684, 0.473, 0.2632, 0.4628, 0.3283, 0.4123, 0.3283, 0.08445, 0.2632, 0.03388, 0.2684, 0.02372, 0.3368, 0.07826, 0.2632, 0.03388, 0.184, 0.01102, 0.184, 0.0004969, 0.2684, 0.02372, 0.184, 0.4962, 0.0997, 0.473, 0.1049, 0.4628, 0.184, 0.4857, 0.184, 0.01102, 0.1049, 0.03388, 0.09969, 0.02372, 0.184, 0.0004969, 0.1049, 0.03388, 0.0398, 0.08445, 0.0313, 0.07826, 0.09969, 0.02372, 0.3568, 0.1619, 0.3676, 0.16, 0.3642, 0.2479, 0.3539, 0.2457, 0.3283, 0.08445, 0.3368, 0.07826, 0.3676, 0.16, 0.3568, 0.1619, 0.3368, 0.4184, 0.3283, 0.4123, 0.3568, 0.3348, 0.3676, 0.3367, 0.4235, 0.3442, 0.398, 0.4132, 0.3875, 0.4115, 0.4154, 0.3383, 0.4154, 0.1584, 0.3875, 0.08516, 0.398, 0.08348, 0.4235, 0.1525, 0.3875, 0.08516, 0.3909, 0.007368, 0.4006, 0.009454, 0.398, 0.08348, 0.4235, 0.1525, 0.4813, 0.198, 0.4765, 0.2074, 0.4154, 0.1584, 0.4154, 0.3383, 0.4765, 0.2893, 0.4813, 0.2987, 0.4235, 0.3442, 0.4765, 0.2893, 0.5521, 0.2686, 0.5521, 0.2787, 0.4813, 0.2987, 0.5521, 0.218, 0.6229, 0.198, 0.6277, 0.2074, 0.5521, 0.2281, 0.5521, 0.2686, 0.6277, 0.2893, 0.6229, 0.2987, 0.5521, 0.2787, 0.6277, 0.2893, 0.6888, 0.3383, 0.6807, 0.3442, 0.6229, 0.2987, 0.7167, 0.4115, 0.7062, 0.4132, 0.6807, 0.3442, 0.6888, 0.3383, 0.7133, 0.4893, 0.7036, 0.4872, 0.7062, 0.4132, 0.7167, 0.4115, 0.7036, 0.009454, 0.7133, 0.007368, 0.7167, 0.08516, 0.7062, 0.08348, 0.3822, 0.494, 0.3794, 0.4103, 0.3875, 0.4115, 0.3909, 0.4893, 0.4079, 0.3328, 0.4729, 0.2822, 0.4765, 0.2893, 0.4154, 0.3383, 0.5521, 0.2594, 0.6313, 0.2822, 0.6277, 0.2893, 0.5521, 0.2686, 0.6963, 0.1639, 0.6313, 0.2145, 0.6277, 0.2074, 0.6889, 0.1584, 0.4079, 0.1639, 0.3794, 0.08641, 0.3875, 0.08516, 0.4154, 0.1584, 0.5521, 0.2373, 0.4729, 0.2145, 0.4765, 0.2074, 0.5521, 0.2281, 0.722, 0.002693, 0.7248, 0.08641, 0.7167, 0.08516, 0.7133, 0.007368, 0.3719, 0.4962, 0.3686, 0.4084, 0.3794, 0.4103, 0.3822, 0.494, 0.3822, 0.002693, 0.3794, 0.08641, 0.3686, 0.08831, 0.3719, 0.0004969, 0.3794, 0.08641, 0.4079, 0.1639, 0.3994, 0.1701, 0.3686, 0.08831, 0.6963, 0.3328, 0.7248, 0.4103, 0.7167, 0.4115, 0.6888, 0.3383, 0.7048, 0.1701, 0.6365, 0.2246, 0.6313, 0.2145, 0.6963, 0.1639, 0.6963, 0.3328, 0.6313, 0.2822, 0.6365, 0.2721, 0.7048, 0.3266, 0.6313, 0.2822, 0.5521, 0.2594, 0.5521, 0.2488, 0.6365, 0.2721, 0.5521, 0.2479, 0.4678, 0.2246, 0.4729, 0.2145, 0.5521, 0.2373, 0.5521, 0.2594, 0.4729, 0.2822, 0.4678, 0.2721, 0.5521, 0.2488, 0.4729, 0.2822, 0.4079, 0.3328, 0.3994, 0.3266, 0.4678, 0.2721, 0.7248, 0.4103, 0.7356, 0.4084, 0.7323, 0.4962, 0.722, 0.494, 0.6963, 0.3328, 0.7048, 0.3266, 0.7356, 0.4084, 0.7248, 0.4103, 0.7048, 0.1701, 0.6963, 0.1639, 0.7248, 0.08641, 0.7356, 0.08831, 0.433, 0.6473, 0.433, 0.659, 0.4096, 0.659, 0.4096, 0.6473, 0.367, 0.5882, 0.3469, 0.6003, 0.3489, 0.5922, 0.3589, 0.5862, 0.3348, 0.5801, 0.3549, 0.5681, 0.3529, 0.5761, 0.3428, 0.5821, 0.3549, 0.5681, 0.367, 0.5882, 0.3589, 0.5862, 0.3529, 0.5761, 0.433, 0.6238, 0.433, 0.6356, 0.4096, 0.6356, 0.4096, 0.6238, 0.03774, 0.5801, 0.02567, 0.6003, 0.02366, 0.5922, 0.0297, 0.5821, 0.005558, 0.5882, 0.01763, 0.5681, 0.01964, 0.5761, 0.0136, 0.5862, 0.02567, 0.6003, 0.005558, 0.5882, 0.0136, 0.5862, 0.02366, 0.5922, 0.433, 0.659, 0.433, 0.6708, 0.4096, 0.6708, 0.4096, 0.659, 0.433, 0.6473, 0.4096, 0.6473, 0.4096, 0.6356, 0.433, 0.6356, 0.6884, 0.226, 0.6767, 0.226, 0.6767, 0.2025, 0.6884, 0.2025, 0.3469, 0.5093, 0.3616, 0.5276, 0.3534, 0.5267, 0.346, 0.5176, 0.3616, 0.5276, 0.3433, 0.5423, 0.3442, 0.534, 0.3534, 0.5267, 0.3433, 0.5423, 0.3286, 0.524, 0.3369, 0.5249, 0.3442, 0.534, 0.7119, 0.226, 0.7002, 0.226, 0.7002, 0.2025, 0.7119, 0.2025, 0.8424, 0.6091, 0.8549, 0.5892, 0.8748, 0.6017, 0.8623, 0.6216, 0.6708, 0.524, 0.6562, 0.5423, 0.6553, 0.534, 0.6626, 0.5249, 0.6525, 0.5093, 0.6708, 0.524, 0.6626, 0.5249, 0.6534, 0.5176, 0.7002, 0.226, 0.6884, 0.226, 0.6884, 0.2025, 0.7002, 0.2025, 0.7119, 0.226, 0.7119, 0.2025, 0.7236, 0.2025, 0.7236, 0.226, 0.2364, 0.8242, 0.1908, 0.7657, 0.1908, 0.6915, 0.2494, 0.6459, 0.3236, 0.6459, 0.3691, 0.7045, 0.3691, 0.7787, 0.3105, 0.8242, 0.0004969, 0.6939, 0.0004969, 0.7681, 0.04603, 0.8267, 0.1202, 0.8267, 0.1788, 0.7811, 0.1788, 0.707, 0.1332, 0.6484, 0.05906, 0.6484, 0.0004969, 0.7681, 0.0004969, 0.6939, 0.05906, 0.6484, 0.1332, 0.6484, 0.1788, 0.707, 0.1788, 0.7811, 0.1202, 0.8267, 0.04603, 0.8267, 0.1908, 0.7657, 0.1908, 0.6915, 0.2494, 0.6459, 0.3236, 0.6459, 0.3691, 0.7045, 0.3691, 0.7787, 0.3105, 0.8242, 0.2364, 0.8242, 0.7561, 0.6105, 0.768, 0.6308, 0.7477, 0.6426, 0.7359, 0.6223, 0.367, 0.593, 0.367, 0.593, 0.3672, 0.593, 0.367, 0.593])
me_cube.materials.append(mat_material)
me_cube.use_remesh_preserve_volume = False
me_cube.use_remesh_preserve_attributes = False
me_cube.use_mirror_vertex_groups = False
me_cube.update()

# ---- objects
ob_cube = bpy.data.objects.new('Cube', me_cube)
ob_lamp = bpy.data.objects.new('Lamp', light_lamp)
ob_camera = bpy.data.objects.new('Camera', cam_camera)

# ---- transforms, parenting, visibility, modifiers, constraints
ob_cube.location = (0.0, 0.0, 0.0)
ob_cube.rotation_euler = (0.0, -0.0, 1.571)
ob_cube.scale = (16.0, 16.0, 16.0)
ob_cube.lock_rotations_4d = False
ob_cube.empty_display_type = 'ARROWS'
ob_cube.lineart.crease_threshold = 0.0
ob_lamp.location = (4.076, 1.005, 5.904)
ob_lamp.rotation_euler = (0.6503, 0.05522, 1.866)
ob_lamp.lock_rotations_4d = False
ob_lamp.empty_display_type = 'ARROWS'
ob_lamp.color = (0.0, 0.0, 0.0, 0.0)
ob_lamp.lineart.crease_threshold = 0.0
ob_camera.location = (7.481, -6.508, 5.344)
ob_camera.rotation_euler = (1.109, 0.01082, 0.8149)
ob_camera.lock_rotations_4d = False
ob_camera.empty_display_type = 'ARROWS'
ob_camera.color = (0.0, 0.0, 0.0, 0.0)
ob_camera.display_type = 'WIRE'
ob_camera.lineart.crease_threshold = 0.0

# ---- collection membership
col_collection_1.objects.link(ob_cube)
col_collection_1.objects.link(ob_lamp)
col_collection_1.objects.link(ob_camera)

# ---- scene / render settings (as saved in the file)
scene.camera = ob_camera
scene.frame_start = 1; scene.frame_end = 250; scene.frame_set(1)
scene.render.engine = 'BLENDER_EEVEE_NEXT'
scene.render.resolution_percentage = 50
scene.render.dither_intensity = 0.0
scene.cycles.use_denoising = False
scene.cycles.samples = 10
scene.cycles.sampling_pattern = 'TABULATED_SOBOL'
scene.cycles.light_sampling_threshold = 0.0
scene.cycles.use_adaptive_sampling = False
scene.cycles.use_light_tree = False
scene.cycles.blur_glossy = 0.0
scene.cycles.pixel_filter_type = 'GAUSSIAN'
scene.cycles.sample_clamp_indirect = 0.0
scene.view_settings.view_transform = 'Standard'
bpy.context.view_layer.update()
